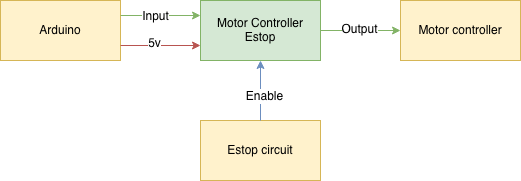

The diagram above was exported from draw.io. Its source (the exported page's mxGraphModel, read from the mxfile embedded in the PNG):
<mxGraphModel dx="739" dy="747" grid="1" gridSize="10" guides="1" tooltips="1" connect="1" arrows="1" fold="1" page="1" pageScale="1" pageWidth="1100" pageHeight="850" background="#ffffff" math="0" shadow="0">
  <root>
    <mxCell id="0" />
    <mxCell id="1" parent="0" />
    <mxCell id="ayp_ibCEOwqBG13iT5F1-1" value="&lt;div&gt;Motor Controller &lt;br&gt;&lt;/div&gt;&lt;div&gt;Estop&lt;/div&gt;" style="rounded=0;whiteSpace=wrap;html=1;fillColor=#d5e8d4;strokeColor=#82b366;" parent="1" vertex="1">
      <mxGeometry x="360" y="320" width="120" height="60" as="geometry" />
    </mxCell>
    <mxCell id="ayp_ibCEOwqBG13iT5F1-3" value="Arduino" style="rounded=0;whiteSpace=wrap;html=1;fillColor=#fff2cc;strokeColor=#d6b656;" parent="1" vertex="1">
      <mxGeometry x="160" y="320" width="120" height="60" as="geometry" />
    </mxCell>
    <mxCell id="ayp_ibCEOwqBG13iT5F1-6" value="" style="endArrow=classic;html=1;entryX=0;entryY=0.25;entryDx=0;entryDy=0;exitX=1;exitY=0.25;exitDx=0;exitDy=0;fillColor=#d5e8d4;strokeColor=#82b366;" parent="1" source="ayp_ibCEOwqBG13iT5F1-3" target="ayp_ibCEOwqBG13iT5F1-1" edge="1">
      <mxGeometry width="50" height="50" relative="1" as="geometry">
        <mxPoint x="250" y="330" as="sourcePoint" />
        <mxPoint x="360" y="380" as="targetPoint" />
      </mxGeometry>
    </mxCell>
    <mxCell id="ayp_ibCEOwqBG13iT5F1-7" value="Input" style="text;html=1;align=center;verticalAlign=middle;resizable=0;points=[];labelBackgroundColor=#ffffff;" parent="ayp_ibCEOwqBG13iT5F1-6" vertex="1" connectable="0">
      <mxGeometry x="-0.15" relative="1" as="geometry">
        <mxPoint as="offset" />
      </mxGeometry>
    </mxCell>
    <mxCell id="ayp_ibCEOwqBG13iT5F1-8" value="Estop circuit" style="rounded=0;whiteSpace=wrap;html=1;fillColor=#fff2cc;strokeColor=#d6b656;" parent="1" vertex="1">
      <mxGeometry x="360" y="440" width="120" height="60" as="geometry" />
    </mxCell>
    <mxCell id="ayp_ibCEOwqBG13iT5F1-11" value="" style="endArrow=classic;html=1;exitX=1;exitY=0.5;exitDx=0;exitDy=0;fillColor=#d5e8d4;strokeColor=#82b366;" parent="1" source="ayp_ibCEOwqBG13iT5F1-1" target="ayp_ibCEOwqBG13iT5F1-12" edge="1">
      <mxGeometry width="50" height="50" relative="1" as="geometry">
        <mxPoint x="160" y="450" as="sourcePoint" />
        <mxPoint x="560" y="350" as="targetPoint" />
      </mxGeometry>
    </mxCell>
    <mxCell id="ayp_ibCEOwqBG13iT5F1-14" value="&lt;div&gt;Output&lt;/div&gt;" style="text;html=1;align=center;verticalAlign=middle;resizable=0;points=[];labelBackgroundColor=#ffffff;" parent="ayp_ibCEOwqBG13iT5F1-11" vertex="1" connectable="0">
      <mxGeometry x="-0.05" y="2" relative="1" as="geometry">
        <mxPoint as="offset" />
      </mxGeometry>
    </mxCell>
    <mxCell id="ayp_ibCEOwqBG13iT5F1-12" value="Motor controller" style="rounded=0;whiteSpace=wrap;html=1;fillColor=#fff2cc;strokeColor=#d6b656;" parent="1" vertex="1">
      <mxGeometry x="560" y="320" width="120" height="60" as="geometry" />
    </mxCell>
    <mxCell id="ayp_ibCEOwqBG13iT5F1-16" value="" style="endArrow=classic;html=1;exitX=1;exitY=0.75;exitDx=0;exitDy=0;entryX=0;entryY=0.75;entryDx=0;entryDy=0;fillColor=#f8cecc;strokeColor=#b85450;" parent="1" source="ayp_ibCEOwqBG13iT5F1-3" target="ayp_ibCEOwqBG13iT5F1-1" edge="1">
      <mxGeometry width="50" height="50" relative="1" as="geometry">
        <mxPoint x="420" y="260" as="sourcePoint" />
        <mxPoint x="210" y="520" as="targetPoint" />
      </mxGeometry>
    </mxCell>
    <mxCell id="ayp_ibCEOwqBG13iT5F1-23" value="5v" style="text;html=1;align=center;verticalAlign=middle;resizable=0;points=[];labelBackgroundColor=#ffffff;" parent="ayp_ibCEOwqBG13iT5F1-16" vertex="1" connectable="0">
      <mxGeometry x="-0.1722" y="3" relative="1" as="geometry">
        <mxPoint as="offset" />
      </mxGeometry>
    </mxCell>
    <mxCell id="ayp_ibCEOwqBG13iT5F1-20" value="" style="endArrow=classic;html=1;exitX=0.5;exitY=0;exitDx=0;exitDy=0;fillColor=#dae8fc;strokeColor=#6c8ebf;" parent="1" source="ayp_ibCEOwqBG13iT5F1-8" edge="1">
      <mxGeometry width="50" height="50" relative="1" as="geometry">
        <mxPoint x="160" y="570" as="sourcePoint" />
        <mxPoint x="420" y="380" as="targetPoint" />
      </mxGeometry>
    </mxCell>
    <mxCell id="ayp_ibCEOwqBG13iT5F1-22" value="Enable" style="text;html=1;align=center;verticalAlign=middle;resizable=0;points=[];labelBackgroundColor=#ffffff;" parent="ayp_ibCEOwqBG13iT5F1-20" vertex="1" connectable="0">
      <mxGeometry x="-0.1611" y="-3" relative="1" as="geometry">
        <mxPoint as="offset" />
      </mxGeometry>
    </mxCell>
  </root>
</mxGraphModel>